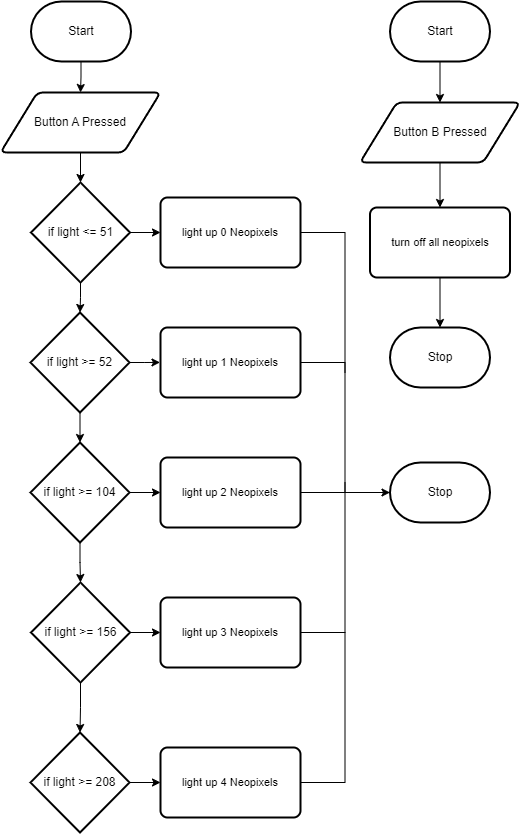

The diagram above was exported from draw.io. Its source (the exported page's mxGraphModel, read from the mxfile embedded in the PNG):
<mxGraphModel dx="1810" dy="1170" grid="1" gridSize="10" guides="1" tooltips="1" connect="1" arrows="1" fold="1" page="1" pageScale="1" pageWidth="850" pageHeight="1100" math="0" shadow="0">
  <root>
    <mxCell id="0" />
    <mxCell id="1" parent="0" />
    <mxCell id="18" style="edgeStyle=orthogonalEdgeStyle;shape=connector;rounded=0;html=1;exitX=0.5;exitY=1;exitDx=0;exitDy=0;exitPerimeter=0;entryX=0.5;entryY=0;entryDx=0;entryDy=0;labelBackgroundColor=default;strokeColor=default;fontFamily=Helvetica;fontSize=11;fontColor=default;startArrow=none;endArrow=classic;endFill=1;" parent="1" source="2" target="9" edge="1">
      <mxGeometry relative="1" as="geometry" />
    </mxCell>
    <mxCell id="2" value="Start" style="strokeWidth=2;html=1;shape=mxgraph.flowchart.terminator;whiteSpace=wrap;" parent="1" vertex="1">
      <mxGeometry x="30.5" y="90" width="100" height="60" as="geometry" />
    </mxCell>
    <mxCell id="8" value="" style="edgeStyle=orthogonalEdgeStyle;html=1;rounded=0;endArrow=classic;startArrow=none;endFill=1;" parent="1" source="9" target="6" edge="1">
      <mxGeometry relative="1" as="geometry">
        <mxPoint x="80.5" y="150" as="sourcePoint" />
        <mxPoint x="80.5" y="501" as="targetPoint" />
      </mxGeometry>
    </mxCell>
    <mxCell id="16" style="edgeStyle=orthogonalEdgeStyle;shape=connector;rounded=0;html=1;exitX=0.5;exitY=1;exitDx=0;exitDy=0;exitPerimeter=0;entryX=0.5;entryY=0;entryDx=0;entryDy=0;entryPerimeter=0;labelBackgroundColor=default;strokeColor=default;fontFamily=Helvetica;fontSize=11;fontColor=default;startArrow=none;endArrow=classic;endFill=1;" parent="1" source="6" target="11" edge="1">
      <mxGeometry relative="1" as="geometry" />
    </mxCell>
    <mxCell id="32" style="edgeStyle=orthogonalEdgeStyle;shape=connector;rounded=0;html=1;exitX=1;exitY=0.5;exitDx=0;exitDy=0;exitPerimeter=0;entryX=0;entryY=0.5;entryDx=0;entryDy=0;labelBackgroundColor=default;strokeColor=default;fontFamily=Helvetica;fontSize=11;fontColor=default;startArrow=none;endArrow=classic;endFill=1;" parent="1" source="6" target="21" edge="1">
      <mxGeometry relative="1" as="geometry" />
    </mxCell>
    <mxCell id="6" value="if light &amp;lt;= 51" style="strokeWidth=2;html=1;shape=mxgraph.flowchart.decision;whiteSpace=wrap;" parent="1" vertex="1">
      <mxGeometry x="30.5" y="271" width="99" height="100" as="geometry" />
    </mxCell>
    <mxCell id="9" value="Button A Pressed" style="shape=parallelogram;html=1;strokeWidth=2;perimeter=parallelogramPerimeter;whiteSpace=wrap;rounded=1;arcSize=12;size=0.23;" parent="1" vertex="1">
      <mxGeometry y="181" width="160" height="60" as="geometry" />
    </mxCell>
    <mxCell id="17" style="edgeStyle=orthogonalEdgeStyle;shape=connector;rounded=0;html=1;exitX=0.5;exitY=1;exitDx=0;exitDy=0;exitPerimeter=0;labelBackgroundColor=default;strokeColor=default;fontFamily=Helvetica;fontSize=11;fontColor=default;startArrow=none;endArrow=classic;endFill=1;" parent="1" source="11" target="12" edge="1">
      <mxGeometry relative="1" as="geometry" />
    </mxCell>
    <mxCell id="31" style="edgeStyle=orthogonalEdgeStyle;shape=connector;rounded=0;html=1;exitX=1;exitY=0.5;exitDx=0;exitDy=0;exitPerimeter=0;labelBackgroundColor=default;strokeColor=default;fontFamily=Helvetica;fontSize=11;fontColor=default;startArrow=none;endArrow=classic;endFill=1;" parent="1" source="11" edge="1">
      <mxGeometry relative="1" as="geometry">
        <mxPoint x="159.5" y="450.9090909090909" as="targetPoint" />
      </mxGeometry>
    </mxCell>
    <mxCell id="11" value="if light &amp;gt;= 52" style="strokeWidth=2;html=1;shape=mxgraph.flowchart.decision;whiteSpace=wrap;" parent="1" vertex="1">
      <mxGeometry x="30" y="401" width="99" height="100" as="geometry" />
    </mxCell>
    <mxCell id="30" style="edgeStyle=orthogonalEdgeStyle;shape=connector;rounded=0;html=1;exitX=1;exitY=0.5;exitDx=0;exitDy=0;exitPerimeter=0;entryX=0;entryY=0.5;entryDx=0;entryDy=0;labelBackgroundColor=default;strokeColor=default;fontFamily=Helvetica;fontSize=11;fontColor=default;startArrow=none;endArrow=classic;endFill=1;" parent="1" source="12" target="23" edge="1">
      <mxGeometry relative="1" as="geometry" />
    </mxCell>
    <mxCell id="12" value="if light &amp;gt;= 104" style="strokeWidth=2;html=1;shape=mxgraph.flowchart.decision;whiteSpace=wrap;" parent="1" vertex="1">
      <mxGeometry x="30" y="531" width="99" height="100" as="geometry" />
    </mxCell>
    <mxCell id="20" value="" style="edgeStyle=orthogonalEdgeStyle;html=1;rounded=0;startArrow=none;endArrow=classic;endFill=1;" parent="1" source="12" target="19" edge="1">
      <mxGeometry relative="1" as="geometry">
        <mxPoint x="79.5666666666666" y="631" as="sourcePoint" />
        <mxPoint x="80.5" y="821" as="targetPoint" />
      </mxGeometry>
    </mxCell>
    <mxCell id="26" style="edgeStyle=orthogonalEdgeStyle;shape=connector;rounded=0;html=1;exitX=0.5;exitY=1;exitDx=0;exitDy=0;exitPerimeter=0;entryX=0.5;entryY=0;entryDx=0;entryDy=0;entryPerimeter=0;labelBackgroundColor=default;strokeColor=default;fontFamily=Helvetica;fontSize=11;fontColor=default;startArrow=none;endArrow=classic;endFill=1;" parent="1" source="19" target="25" edge="1">
      <mxGeometry relative="1" as="geometry" />
    </mxCell>
    <mxCell id="28" style="edgeStyle=orthogonalEdgeStyle;shape=connector;rounded=0;html=1;exitX=1;exitY=0.5;exitDx=0;exitDy=0;exitPerimeter=0;entryX=0;entryY=0.5;entryDx=0;entryDy=0;labelBackgroundColor=default;strokeColor=default;fontFamily=Helvetica;fontSize=11;fontColor=default;startArrow=none;endArrow=classic;endFill=1;" parent="1" source="19" target="24" edge="1">
      <mxGeometry relative="1" as="geometry" />
    </mxCell>
    <mxCell id="19" value="if light &amp;gt;= 156" style="strokeWidth=2;html=1;shape=mxgraph.flowchart.decision;whiteSpace=wrap;" parent="1" vertex="1">
      <mxGeometry x="30.5" y="671" width="99" height="100" as="geometry" />
    </mxCell>
    <mxCell id="40" style="edgeStyle=orthogonalEdgeStyle;shape=connector;rounded=0;html=1;exitX=1;exitY=0.5;exitDx=0;exitDy=0;labelBackgroundColor=default;strokeColor=default;fontFamily=Helvetica;fontSize=11;fontColor=default;startArrow=none;endArrow=none;endFill=0;" parent="1" edge="1">
      <mxGeometry relative="1" as="geometry">
        <mxPoint x="344.5" y="461" as="targetPoint" />
        <mxPoint x="295" y="321" as="sourcePoint" />
      </mxGeometry>
    </mxCell>
    <mxCell id="21" value="light up 0 Neopixels" style="rounded=1;whiteSpace=wrap;html=1;absoluteArcSize=1;arcSize=14;strokeWidth=2;fontFamily=Helvetica;fontSize=11;fontColor=default;" parent="1" vertex="1">
      <mxGeometry x="160" y="286" width="140" height="70" as="geometry" />
    </mxCell>
    <mxCell id="39" style="edgeStyle=orthogonalEdgeStyle;shape=connector;rounded=0;html=1;exitX=1;exitY=0.5;exitDx=0;exitDy=0;labelBackgroundColor=default;strokeColor=default;fontFamily=Helvetica;fontSize=11;fontColor=default;startArrow=none;endArrow=none;endFill=0;" parent="1" edge="1">
      <mxGeometry relative="1" as="geometry">
        <mxPoint x="344.5" y="581" as="targetPoint" />
        <mxPoint x="295" y="451" as="sourcePoint" />
      </mxGeometry>
    </mxCell>
    <mxCell id="22" value="light up 1 Neopixels" style="rounded=1;whiteSpace=wrap;html=1;absoluteArcSize=1;arcSize=14;strokeWidth=2;fontFamily=Helvetica;fontSize=11;fontColor=default;" parent="1" vertex="1">
      <mxGeometry x="160" y="416" width="140" height="70" as="geometry" />
    </mxCell>
    <mxCell id="36" style="edgeStyle=orthogonalEdgeStyle;shape=connector;rounded=0;html=1;exitX=1;exitY=0.5;exitDx=0;exitDy=0;labelBackgroundColor=default;strokeColor=default;fontFamily=Helvetica;fontSize=11;fontColor=default;startArrow=none;endArrow=classic;endFill=1;entryX=0;entryY=0.5;entryDx=0;entryDy=0;entryPerimeter=0;" parent="1" source="23" target="33" edge="1">
      <mxGeometry relative="1" as="geometry">
        <mxPoint x="349.5" y="521" as="targetPoint" />
      </mxGeometry>
    </mxCell>
    <mxCell id="23" value="light up 2 Neopixels" style="rounded=1;whiteSpace=wrap;html=1;absoluteArcSize=1;arcSize=14;strokeWidth=2;fontFamily=Helvetica;fontSize=11;fontColor=default;" parent="1" vertex="1">
      <mxGeometry x="160" y="546" width="140" height="70" as="geometry" />
    </mxCell>
    <mxCell id="38" style="edgeStyle=orthogonalEdgeStyle;shape=connector;rounded=0;html=1;exitX=1;exitY=0.5;exitDx=0;exitDy=0;labelBackgroundColor=default;strokeColor=default;fontFamily=Helvetica;fontSize=11;fontColor=default;startArrow=none;endArrow=none;endFill=0;" parent="1" source="24" edge="1">
      <mxGeometry relative="1" as="geometry">
        <mxPoint x="344.5" y="571" as="targetPoint" />
        <mxPoint x="305" y="721" as="sourcePoint" />
      </mxGeometry>
    </mxCell>
    <mxCell id="24" value="light up 3 Neopixels" style="rounded=1;whiteSpace=wrap;html=1;absoluteArcSize=1;arcSize=14;strokeWidth=2;fontFamily=Helvetica;fontSize=11;fontColor=default;" parent="1" vertex="1">
      <mxGeometry x="160" y="686" width="140" height="70" as="geometry" />
    </mxCell>
    <mxCell id="29" style="edgeStyle=orthogonalEdgeStyle;shape=connector;rounded=0;html=1;exitX=1;exitY=0.5;exitDx=0;exitDy=0;exitPerimeter=0;entryX=0;entryY=0.5;entryDx=0;entryDy=0;labelBackgroundColor=default;strokeColor=default;fontFamily=Helvetica;fontSize=11;fontColor=default;startArrow=none;endArrow=classic;endFill=1;" parent="1" source="25" target="27" edge="1">
      <mxGeometry relative="1" as="geometry" />
    </mxCell>
    <mxCell id="25" value="if light &amp;gt;= 208" style="strokeWidth=2;html=1;shape=mxgraph.flowchart.decision;whiteSpace=wrap;" parent="1" vertex="1">
      <mxGeometry x="30" y="821" width="99" height="100" as="geometry" />
    </mxCell>
    <mxCell id="41" style="edgeStyle=orthogonalEdgeStyle;shape=connector;rounded=0;html=1;exitX=1;exitY=0.5;exitDx=0;exitDy=0;labelBackgroundColor=default;strokeColor=default;fontFamily=Helvetica;fontSize=11;fontColor=default;startArrow=none;endArrow=none;endFill=0;" parent="1" edge="1">
      <mxGeometry relative="1" as="geometry">
        <mxPoint x="344.5" y="721" as="targetPoint" />
        <mxPoint x="295" y="871" as="sourcePoint" />
      </mxGeometry>
    </mxCell>
    <mxCell id="27" value="light up 4 Neopixels" style="rounded=1;whiteSpace=wrap;html=1;absoluteArcSize=1;arcSize=14;strokeWidth=2;fontFamily=Helvetica;fontSize=11;fontColor=default;" parent="1" vertex="1">
      <mxGeometry x="160" y="836" width="140" height="70" as="geometry" />
    </mxCell>
    <mxCell id="33" value="Stop" style="strokeWidth=2;html=1;shape=mxgraph.flowchart.terminator;whiteSpace=wrap;" parent="1" vertex="1">
      <mxGeometry x="389.5" y="551" width="100" height="60" as="geometry" />
    </mxCell>
    <mxCell id="46" style="edgeStyle=none;html=1;exitX=0.5;exitY=1;exitDx=0;exitDy=0;exitPerimeter=0;entryX=0.5;entryY=0;entryDx=0;entryDy=0;" edge="1" parent="1" source="42" target="45">
      <mxGeometry relative="1" as="geometry" />
    </mxCell>
    <mxCell id="42" value="Start" style="strokeWidth=2;html=1;shape=mxgraph.flowchart.terminator;whiteSpace=wrap;" vertex="1" parent="1">
      <mxGeometry x="389.5" y="90" width="100" height="60" as="geometry" />
    </mxCell>
    <mxCell id="43" value="Stop" style="strokeWidth=2;html=1;shape=mxgraph.flowchart.terminator;whiteSpace=wrap;" vertex="1" parent="1">
      <mxGeometry x="389.5" y="416" width="100" height="60" as="geometry" />
    </mxCell>
    <mxCell id="48" style="edgeStyle=none;html=1;exitX=0.5;exitY=1;exitDx=0;exitDy=0;entryX=0.5;entryY=0;entryDx=0;entryDy=0;" edge="1" parent="1" source="45" target="47">
      <mxGeometry relative="1" as="geometry" />
    </mxCell>
    <mxCell id="45" value="Button B Pressed" style="shape=parallelogram;html=1;strokeWidth=2;perimeter=parallelogramPerimeter;whiteSpace=wrap;rounded=1;arcSize=12;size=0.23;" vertex="1" parent="1">
      <mxGeometry x="359.5" y="191" width="160" height="60" as="geometry" />
    </mxCell>
    <mxCell id="49" style="edgeStyle=none;html=1;exitX=0.5;exitY=1;exitDx=0;exitDy=0;" edge="1" parent="1" source="47" target="43">
      <mxGeometry relative="1" as="geometry" />
    </mxCell>
    <mxCell id="47" value="turn off all neopixels" style="rounded=1;whiteSpace=wrap;html=1;absoluteArcSize=1;arcSize=14;strokeWidth=2;fontFamily=Helvetica;fontSize=11;fontColor=default;" vertex="1" parent="1">
      <mxGeometry x="369.5" y="296" width="140" height="70" as="geometry" />
    </mxCell>
  </root>
</mxGraphModel>